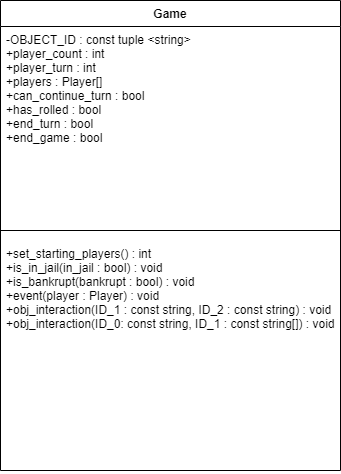

The diagram above was exported from draw.io. Its source (the exported page's mxGraphModel, read from the mxfile embedded in the PNG):
<mxGraphModel dx="1050" dy="491" grid="1" gridSize="10" guides="1" tooltips="1" connect="1" arrows="1" fold="1" page="1" pageScale="1" pageWidth="1169" pageHeight="826" background="none" math="0" shadow="0">
  <root>
    <mxCell id="0" />
    <mxCell id="1" parent="0" />
    <mxCell id="irkSBwh0JCDTx4bhYwXy-49" value="Game" style="swimlane;fontStyle=1;align=center;verticalAlign=top;childLayout=stackLayout;horizontal=1;startSize=26;horizontalStack=0;resizeParent=1;resizeParentMax=0;resizeLast=0;collapsible=1;marginBottom=0;" vertex="1" parent="1">
      <mxGeometry x="320" y="80" width="340" height="470" as="geometry" />
    </mxCell>
    <mxCell id="irkSBwh0JCDTx4bhYwXy-50" value="-OBJECT_ID : const tuple &lt;string&gt;&#10;+player_count : int &#10;+player_turn : int&#10;+players : Player[]&#10;+can_continue_turn : bool&#10;+has_rolled : bool&#10;+end_turn : bool&#10;+end_game : bool&#10;" style="text;strokeColor=none;fillColor=none;align=left;verticalAlign=top;spacingLeft=4;spacingRight=4;overflow=hidden;rotatable=0;points=[[0,0.5],[1,0.5]];portConstraint=eastwest;" vertex="1" parent="irkSBwh0JCDTx4bhYwXy-49">
      <mxGeometry y="26" width="340" height="194" as="geometry" />
    </mxCell>
    <mxCell id="irkSBwh0JCDTx4bhYwXy-51" value="" style="line;strokeWidth=1;fillColor=none;align=left;verticalAlign=middle;spacingTop=-1;spacingLeft=3;spacingRight=3;rotatable=0;labelPosition=right;points=[];portConstraint=eastwest;strokeColor=inherit;" vertex="1" parent="irkSBwh0JCDTx4bhYwXy-49">
      <mxGeometry y="220" width="340" height="20" as="geometry" />
    </mxCell>
    <mxCell id="irkSBwh0JCDTx4bhYwXy-52" value="+set_starting_players() : int&#10;+is_in_jail(in_jail : bool) : void&#10;+is_bankrupt(bankrupt : bool) : void&#10;+event(player : Player) : void&#10;+obj_interaction(ID_1 : const string, ID_2 : const string) : void&#10;+obj_interaction(ID_0: const string, ID_1 : const string[]) : void&#10;&#10;" style="text;strokeColor=none;fillColor=none;align=left;verticalAlign=top;spacingLeft=4;spacingRight=4;overflow=hidden;rotatable=0;points=[[0,0.5],[1,0.5]];portConstraint=eastwest;" vertex="1" parent="irkSBwh0JCDTx4bhYwXy-49">
      <mxGeometry y="240" width="340" height="230" as="geometry" />
    </mxCell>
  </root>
</mxGraphModel>